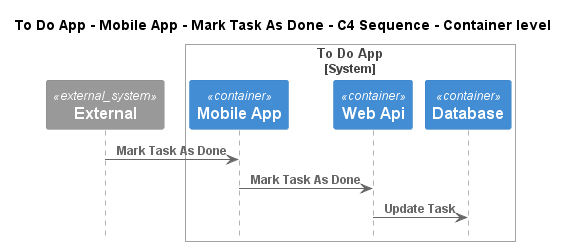

The diagram above was rendered by PlantUML. Its source (embedded in the PNG):
@startuml
!pragma layout smetana
!include ..\..\..\..\..\..\.c4s\C4_Sequence.puml

title To Do App - Mobile App - Mark Task As Done - C4 Sequence - Container level

System_Ext(C4InterFlow.SoftwareSystems.ExternalSystem, "External", "")

System_Boundary(ToDoAppExample.SoftwareSystems.ToDoApp, "To Do App")
    Container(ToDoAppExample.SoftwareSystems.ToDoApp.Containers.MobileApp, "Mobile App", "", "")
    Container(ToDoAppExample.SoftwareSystems.ToDoApp.Containers.WebApi, "Web Api", "", "")
    Container(ToDoAppExample.SoftwareSystems.ToDoApp.Containers.Database, "Database", "", "")
Boundary_End()

Rel(C4InterFlow.SoftwareSystems.ExternalSystem, ToDoAppExample.SoftwareSystems.ToDoApp.Containers.MobileApp, "Mark Task As Done")
Rel(ToDoAppExample.SoftwareSystems.ToDoApp.Containers.MobileApp, ToDoAppExample.SoftwareSystems.ToDoApp.Containers.WebApi, "Mark Task As Done")
Rel(ToDoAppExample.SoftwareSystems.ToDoApp.Containers.WebApi, ToDoAppExample.SoftwareSystems.ToDoApp.Containers.Database, "Update Task")


@enduml